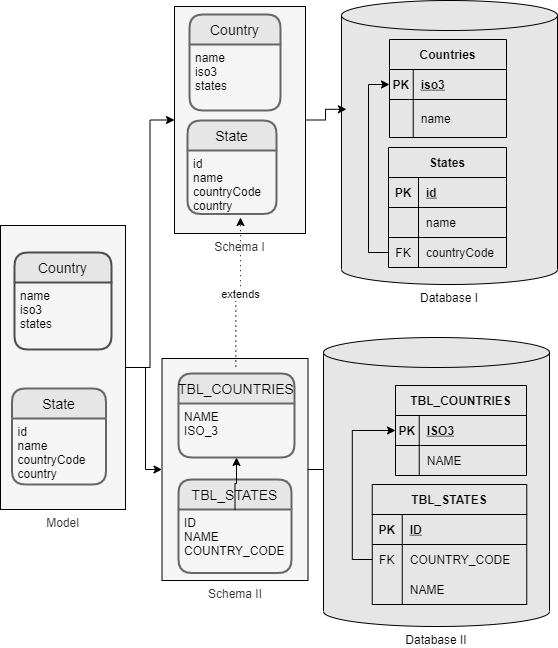

The diagram above was exported from draw.io. Its source (the exported page's mxGraphModel, read from the mxfile embedded in the PNG):
<mxGraphModel dx="1035" dy="605" grid="0" gridSize="10" guides="1" tooltips="1" connect="1" arrows="1" fold="1" page="1" pageScale="1" pageWidth="583" pageHeight="413" background="#ffffff" math="0" shadow="0">
  <root>
    <object label="" id="0">
      <mxCell />
    </object>
    <mxCell id="1" parent="0" />
    <mxCell id="155" style="edgeStyle=orthogonalEdgeStyle;rounded=0;orthogonalLoop=1;jettySize=auto;html=1;entryX=0;entryY=0.5;entryDx=0;entryDy=0;strokeColor=#000000;" parent="1" source="72" target="120" edge="1">
      <mxGeometry relative="1" as="geometry" />
    </mxCell>
    <mxCell id="156" style="edgeStyle=orthogonalEdgeStyle;rounded=0;orthogonalLoop=1;jettySize=auto;html=1;exitX=1;exitY=0.5;exitDx=0;exitDy=0;entryX=0;entryY=0.5;entryDx=0;entryDy=0;strokeColor=#000000;" parent="1" source="72" target="126" edge="1">
      <mxGeometry relative="1" as="geometry" />
    </mxCell>
    <mxCell id="72" value="Model" style="rounded=0;whiteSpace=wrap;html=1;labelBackgroundColor=none;sketch=0;fillColor=#f5f5f5;fontColor=#333333;strokeColor=#000000;labelPosition=center;verticalLabelPosition=bottom;align=center;verticalAlign=top;" parent="1" vertex="1">
      <mxGeometry x="21" y="237" width="125" height="284" as="geometry" />
    </mxCell>
    <mxCell id="89" value="Database I" style="shape=cylinder3;whiteSpace=wrap;html=1;boundedLbl=1;backgroundOutline=1;size=15;fillColor=#E6E6E6;strokeColor=#000000;labelPosition=center;verticalLabelPosition=bottom;align=center;verticalAlign=top;fontColor=#000000;" parent="1" vertex="1">
      <mxGeometry x="362" y="12" width="216" height="284" as="geometry" />
    </mxCell>
    <mxCell id="90" value="Country" style="swimlane;childLayout=stackLayout;horizontal=1;startSize=30;horizontalStack=0;rounded=1;fontSize=14;fontStyle=0;strokeWidth=2;resizeParent=0;resizeLast=1;shadow=0;dashed=0;align=center;fontColor=#000000;fillColor=#E6E6E6;strokeColor=#4D4D4D;" parent="1" vertex="1">
      <mxGeometry x="35" y="264" width="97" height="97" as="geometry" />
    </mxCell>
    <mxCell id="91" value="name&#10;iso3&#10;states" style="align=left;strokeColor=none;fillColor=none;spacingLeft=4;fontSize=12;verticalAlign=top;resizable=0;rotatable=0;part=1;fontColor=#000000;" parent="90" vertex="1">
      <mxGeometry y="30" width="97" height="67" as="geometry" />
    </mxCell>
    <mxCell id="92" value="State" style="swimlane;childLayout=stackLayout;horizontal=1;startSize=30;horizontalStack=0;rounded=1;fontSize=14;fontStyle=0;strokeWidth=2;resizeParent=0;resizeLast=1;shadow=0;dashed=0;align=center;fontColor=#000000;fillColor=#E6E6E6;strokeColor=#666666;" parent="1" vertex="1">
      <mxGeometry x="32.5" y="400" width="94" height="96" as="geometry" />
    </mxCell>
    <mxCell id="93" value="id&#10;name&#10;countryCode&#10;country" style="align=left;strokeColor=none;fillColor=none;spacingLeft=4;fontSize=12;verticalAlign=top;resizable=0;rotatable=0;part=1;fontColor=#000000;" parent="92" vertex="1">
      <mxGeometry y="30" width="94" height="66" as="geometry" />
    </mxCell>
    <object label="Countries" id="94">
      <mxCell style="shape=table;startSize=30;container=1;collapsible=1;childLayout=tableLayout;fixedRows=1;rowLines=0;fontStyle=1;align=center;resizeLast=1;fontColor=#000000;strokeColor=#000000;fillColor=#E6E6E6;" parent="1" vertex="1">
        <mxGeometry x="410" y="51" width="117" height="98" as="geometry" />
      </mxCell>
    </object>
    <mxCell id="95" value="" style="shape=partialRectangle;collapsible=0;dropTarget=0;pointerEvents=0;fillColor=none;top=0;left=0;bottom=1;right=0;points=[[0,0.5],[1,0.5]];portConstraint=eastwest;" parent="94" vertex="1">
      <mxGeometry y="30" width="117" height="30" as="geometry" />
    </mxCell>
    <mxCell id="96" value="PK" style="shape=partialRectangle;connectable=0;fillColor=none;top=0;left=0;bottom=0;right=0;fontStyle=1;overflow=hidden;fontColor=#000000;" parent="95" vertex="1">
      <mxGeometry width="23.75" height="30" as="geometry" />
    </mxCell>
    <mxCell id="97" value="iso3" style="shape=partialRectangle;connectable=0;fillColor=none;top=0;left=0;bottom=0;right=0;align=left;spacingLeft=6;fontStyle=5;overflow=hidden;fontColor=#000000;" parent="95" vertex="1">
      <mxGeometry x="23.75" width="93.25" height="30" as="geometry" />
    </mxCell>
    <mxCell id="98" value="" style="shape=partialRectangle;collapsible=0;dropTarget=0;pointerEvents=0;fillColor=none;top=0;left=0;bottom=0;right=0;points=[[0,0.5],[1,0.5]];portConstraint=eastwest;" parent="94" vertex="1">
      <mxGeometry y="60" width="117" height="38" as="geometry" />
    </mxCell>
    <mxCell id="99" value="" style="shape=partialRectangle;connectable=0;fillColor=none;top=0;left=0;bottom=0;right=0;editable=1;overflow=hidden;" parent="98" vertex="1">
      <mxGeometry width="23.75" height="38" as="geometry" />
    </mxCell>
    <mxCell id="100" value="name" style="shape=partialRectangle;connectable=0;fillColor=none;top=0;left=0;bottom=0;right=0;align=left;spacingLeft=6;overflow=hidden;fontColor=#000000;" parent="98" vertex="1">
      <mxGeometry x="23.75" width="93.25" height="38" as="geometry" />
    </mxCell>
    <mxCell id="118" style="edgeStyle=orthogonalEdgeStyle;rounded=0;orthogonalLoop=1;jettySize=auto;html=1;exitX=0;exitY=0.5;exitDx=0;exitDy=0;entryX=0;entryY=0.5;entryDx=0;entryDy=0;fontColor=#000000;strokeColor=#000000;" parent="1" source="111" target="95" edge="1">
      <mxGeometry relative="1" as="geometry" />
    </mxCell>
    <mxCell id="107" value="States" style="shape=table;startSize=30;container=1;collapsible=1;childLayout=tableLayout;fixedRows=1;rowLines=0;fontStyle=1;align=center;resizeLast=1;fontColor=#000000;strokeColor=#000000;fillColor=#E6E6E6;" parent="1" vertex="1">
      <mxGeometry x="409" y="159" width="118" height="120" as="geometry" />
    </mxCell>
    <mxCell id="108" value="" style="shape=partialRectangle;collapsible=0;dropTarget=0;pointerEvents=0;fillColor=none;top=0;left=0;bottom=1;right=0;points=[[0,0.5],[1,0.5]];portConstraint=eastwest;" parent="107" vertex="1">
      <mxGeometry y="30" width="118" height="30" as="geometry" />
    </mxCell>
    <mxCell id="109" value="PK" style="shape=partialRectangle;connectable=0;fillColor=none;top=0;left=0;bottom=0;right=0;fontStyle=1;overflow=hidden;fontColor=#000000;" parent="108" vertex="1">
      <mxGeometry width="30" height="30" as="geometry" />
    </mxCell>
    <mxCell id="110" value="id" style="shape=partialRectangle;connectable=0;fillColor=none;top=0;left=0;bottom=0;right=0;align=left;spacingLeft=6;fontStyle=5;overflow=hidden;fontColor=#000000;" parent="108" vertex="1">
      <mxGeometry x="30" width="88" height="30" as="geometry" />
    </mxCell>
    <mxCell id="172" value="" style="shape=partialRectangle;collapsible=0;dropTarget=0;pointerEvents=0;fillColor=none;top=0;left=0;bottom=1;right=0;points=[[0,0.5],[1,0.5]];portConstraint=eastwest;" vertex="1" parent="107">
      <mxGeometry y="60" width="118" height="30" as="geometry" />
    </mxCell>
    <mxCell id="173" value="" style="shape=partialRectangle;connectable=0;fillColor=none;top=0;left=0;bottom=0;right=0;fontStyle=1;overflow=hidden;fontColor=#000000;" vertex="1" parent="172">
      <mxGeometry width="30" height="30" as="geometry" />
    </mxCell>
    <mxCell id="174" value="name" style="shape=partialRectangle;connectable=0;fillColor=none;top=0;left=0;bottom=0;right=0;align=left;spacingLeft=6;fontStyle=0;overflow=hidden;fontColor=#000000;" vertex="1" parent="172">
      <mxGeometry x="30" width="88" height="30" as="geometry" />
    </mxCell>
    <mxCell id="111" value="" style="shape=partialRectangle;collapsible=0;dropTarget=0;pointerEvents=0;fillColor=none;top=0;left=0;bottom=0;right=0;points=[[0,0.5],[1,0.5]];portConstraint=eastwest;fontColor=#000000;" parent="107" vertex="1">
      <mxGeometry y="90" width="118" height="30" as="geometry" />
    </mxCell>
    <mxCell id="112" value="FK" style="shape=partialRectangle;connectable=0;fillColor=none;top=0;left=0;bottom=0;right=0;editable=1;overflow=hidden;fontColor=#000000;" parent="111" vertex="1">
      <mxGeometry width="30" height="30" as="geometry" />
    </mxCell>
    <mxCell id="113" value="countryCode" style="shape=partialRectangle;connectable=0;fillColor=none;top=0;left=0;bottom=0;right=0;align=left;spacingLeft=6;overflow=hidden;fontColor=#000000;" parent="111" vertex="1">
      <mxGeometry x="30" width="88" height="30" as="geometry" />
    </mxCell>
    <mxCell id="153" style="edgeStyle=orthogonalEdgeStyle;rounded=0;orthogonalLoop=1;jettySize=auto;html=1;exitX=1;exitY=0.5;exitDx=0;exitDy=0;entryX=0.023;entryY=0.383;entryDx=0;entryDy=0;entryPerimeter=0;labelBackgroundColor=#FFFFFF;fontColor=#000000;strokeColor=#000000;" parent="1" source="120" target="89" edge="1">
      <mxGeometry relative="1" as="geometry" />
    </mxCell>
    <mxCell id="120" value="Schema I" style="rounded=0;whiteSpace=wrap;html=1;labelBackgroundColor=none;sketch=0;fillColor=#f5f5f5;fontColor=#333333;strokeColor=#000000;labelPosition=center;verticalLabelPosition=bottom;align=center;verticalAlign=top;" parent="1" vertex="1">
      <mxGeometry x="195" y="18" width="131" height="227" as="geometry" />
    </mxCell>
    <mxCell id="121" value="Country" style="swimlane;childLayout=stackLayout;horizontal=1;startSize=30;horizontalStack=0;rounded=1;fontSize=14;fontStyle=0;strokeWidth=2;resizeParent=0;resizeLast=1;shadow=0;dashed=0;align=center;fontColor=#000000;fillColor=#E6E6E6;strokeColor=#666666;" parent="1" vertex="1">
      <mxGeometry x="210" y="26" width="91" height="96" as="geometry" />
    </mxCell>
    <mxCell id="122" value="name&#10;iso3&#10;states" style="align=left;strokeColor=none;fillColor=none;spacingLeft=4;fontSize=12;verticalAlign=top;resizable=0;rotatable=0;part=1;fontColor=#000000;" parent="121" vertex="1">
      <mxGeometry y="30" width="91" height="66" as="geometry" />
    </mxCell>
    <mxCell id="123" value="State" style="swimlane;childLayout=stackLayout;horizontal=1;startSize=30;horizontalStack=0;rounded=1;fontSize=14;fontStyle=0;strokeWidth=2;resizeParent=0;resizeLast=1;shadow=0;dashed=0;align=center;fontColor=#000000;fillColor=#E6E6E6;strokeColor=#666666;" parent="1" vertex="1">
      <mxGeometry x="208" y="132" width="89" height="93.5" as="geometry" />
    </mxCell>
    <mxCell id="124" value="id&#10;name&#10;countryCode&#10;country" style="align=left;strokeColor=none;fillColor=none;spacingLeft=4;fontSize=12;verticalAlign=top;resizable=0;rotatable=0;part=1;fontColor=#000000;" parent="123" vertex="1">
      <mxGeometry y="30" width="89" height="63.5" as="geometry" />
    </mxCell>
    <mxCell id="154" style="edgeStyle=orthogonalEdgeStyle;rounded=0;orthogonalLoop=1;jettySize=auto;html=1;entryX=0.011;entryY=0.39;entryDx=0;entryDy=0;entryPerimeter=0;labelBackgroundColor=#FFFFFF;fontColor=#000000;strokeColor=#000000;" parent="1" source="126" target="131" edge="1">
      <mxGeometry relative="1" as="geometry" />
    </mxCell>
    <mxCell id="126" value="Schema II" style="rounded=0;whiteSpace=wrap;html=1;labelBackgroundColor=none;sketch=0;fillColor=#f5f5f5;fontColor=#333333;strokeColor=#000000;labelPosition=center;verticalLabelPosition=bottom;align=center;verticalAlign=top;" parent="1" vertex="1">
      <mxGeometry x="182.5" y="370" width="146" height="222" as="geometry" />
    </mxCell>
    <mxCell id="150" value="extends" style="edgeStyle=orthogonalEdgeStyle;rounded=0;orthogonalLoop=1;jettySize=auto;html=1;dashed=1;dashPattern=1 4;labelBackgroundColor=#FFFFFF;fontColor=#000000;strokeColor=#000000;exitX=0.494;exitY=-0.083;exitDx=0;exitDy=0;exitPerimeter=0;" parent="1" source="127" edge="1">
      <mxGeometry relative="1" as="geometry">
        <mxPoint x="261" y="229" as="targetPoint" />
        <mxPoint x="261" y="322" as="sourcePoint" />
      </mxGeometry>
    </mxCell>
    <mxCell id="127" value="TBL_COUNTRIES" style="swimlane;childLayout=stackLayout;horizontal=1;startSize=30;horizontalStack=0;rounded=1;fontSize=14;fontStyle=0;strokeWidth=2;resizeParent=0;resizeLast=1;shadow=0;dashed=0;align=center;fontColor=#000000;fillColor=#E6E6E6;strokeColor=#666666;" parent="1" vertex="1">
      <mxGeometry x="199" y="385" width="116" height="84" as="geometry" />
    </mxCell>
    <mxCell id="128" value="NAME&#10;ISO_3" style="align=left;strokeColor=none;fillColor=none;spacingLeft=4;fontSize=12;verticalAlign=top;resizable=0;rotatable=0;part=1;fontColor=#000000;" parent="127" vertex="1">
      <mxGeometry y="30" width="116" height="54" as="geometry" />
    </mxCell>
    <mxCell id="129" value="TBL_STATES" style="swimlane;childLayout=stackLayout;horizontal=1;startSize=30;horizontalStack=0;rounded=1;fontSize=14;fontStyle=0;strokeWidth=2;resizeParent=0;resizeLast=1;shadow=0;dashed=0;align=center;fontColor=#000000;fillColor=#E6E6E6;strokeColor=#666666;" parent="1" vertex="1">
      <mxGeometry x="199" y="491" width="113" height="93.5" as="geometry" />
    </mxCell>
    <mxCell id="130" value="ID&#10;NAME&#10;COUNTRY_CODE" style="align=left;strokeColor=none;fillColor=none;spacingLeft=4;fontSize=12;verticalAlign=top;resizable=0;rotatable=0;part=1;fontColor=#000000;" parent="129" vertex="1">
      <mxGeometry y="30" width="113" height="63.5" as="geometry" />
    </mxCell>
    <mxCell id="131" value="Database II" style="shape=cylinder3;whiteSpace=wrap;html=1;boundedLbl=1;backgroundOutline=1;size=15;fillColor=#E6E6E6;strokeColor=#000000;labelPosition=center;verticalLabelPosition=bottom;align=center;verticalAlign=top;fontColor=#000000;" parent="1" vertex="1">
      <mxGeometry x="344" y="349" width="226" height="289" as="geometry" />
    </mxCell>
    <object label="TBL_COUNTRIES" id="132">
      <mxCell style="shape=table;startSize=30;container=1;collapsible=1;childLayout=tableLayout;fixedRows=1;rowLines=0;fontStyle=1;align=center;resizeLast=1;fontColor=#000000;strokeColor=#000000;fillColor=#E6E6E6;" parent="1" vertex="1">
        <mxGeometry x="416" y="397" width="131" height="90" as="geometry" />
      </mxCell>
    </object>
    <mxCell id="133" value="" style="shape=partialRectangle;collapsible=0;dropTarget=0;pointerEvents=0;fillColor=none;top=0;left=0;bottom=1;right=0;points=[[0,0.5],[1,0.5]];portConstraint=eastwest;" parent="132" vertex="1">
      <mxGeometry y="30" width="131" height="30" as="geometry" />
    </mxCell>
    <mxCell id="134" value="PK" style="shape=partialRectangle;connectable=0;fillColor=none;top=0;left=0;bottom=0;right=0;fontStyle=1;overflow=hidden;fontColor=#000000;" parent="133" vertex="1">
      <mxGeometry width="23.75" height="30" as="geometry" />
    </mxCell>
    <mxCell id="135" value="ISO3" style="shape=partialRectangle;connectable=0;fillColor=none;top=0;left=0;bottom=0;right=0;align=left;spacingLeft=6;fontStyle=5;overflow=hidden;fontColor=#000000;" parent="133" vertex="1">
      <mxGeometry x="23.75" width="107.25" height="30" as="geometry" />
    </mxCell>
    <mxCell id="136" value="" style="shape=partialRectangle;collapsible=0;dropTarget=0;pointerEvents=0;fillColor=none;top=0;left=0;bottom=0;right=0;points=[[0,0.5],[1,0.5]];portConstraint=eastwest;" parent="132" vertex="1">
      <mxGeometry y="60" width="131" height="30" as="geometry" />
    </mxCell>
    <mxCell id="137" value="" style="shape=partialRectangle;connectable=0;fillColor=none;top=0;left=0;bottom=0;right=0;editable=1;overflow=hidden;" parent="136" vertex="1">
      <mxGeometry width="23.75" height="30" as="geometry" />
    </mxCell>
    <mxCell id="138" value="NAME" style="shape=partialRectangle;connectable=0;fillColor=none;top=0;left=0;bottom=0;right=0;align=left;spacingLeft=6;overflow=hidden;fontColor=#000000;" parent="136" vertex="1">
      <mxGeometry x="23.75" width="107.25" height="30" as="geometry" />
    </mxCell>
    <mxCell id="139" style="edgeStyle=orthogonalEdgeStyle;rounded=0;orthogonalLoop=1;jettySize=auto;html=1;exitX=0;exitY=0.5;exitDx=0;exitDy=0;entryX=0;entryY=0.5;entryDx=0;entryDy=0;fontColor=#000000;strokeColor=#000000;" parent="1" source="144" target="133" edge="1">
      <mxGeometry relative="1" as="geometry">
        <mxPoint x="416" y="502" as="targetPoint" />
      </mxGeometry>
    </mxCell>
    <mxCell id="140" value="TBL_STATES" style="shape=table;startSize=30;container=1;collapsible=1;childLayout=tableLayout;fixedRows=1;rowLines=0;fontStyle=1;align=center;resizeLast=1;fontColor=#000000;strokeColor=#000000;fillColor=#E6E6E6;" parent="1" vertex="1">
      <mxGeometry x="392.75" y="496" width="154.5" height="120" as="geometry" />
    </mxCell>
    <mxCell id="141" value="" style="shape=partialRectangle;collapsible=0;dropTarget=0;pointerEvents=0;fillColor=none;top=0;left=0;bottom=1;right=0;points=[[0,0.5],[1,0.5]];portConstraint=eastwest;" parent="140" vertex="1">
      <mxGeometry y="30" width="154.5" height="30" as="geometry" />
    </mxCell>
    <mxCell id="142" value="PK" style="shape=partialRectangle;connectable=0;fillColor=none;top=0;left=0;bottom=0;right=0;fontStyle=1;overflow=hidden;fontColor=#000000;" parent="141" vertex="1">
      <mxGeometry width="30" height="30" as="geometry" />
    </mxCell>
    <mxCell id="143" value="ID" style="shape=partialRectangle;connectable=0;fillColor=none;top=0;left=0;bottom=0;right=0;align=left;spacingLeft=6;fontStyle=5;overflow=hidden;fontColor=#000000;" parent="141" vertex="1">
      <mxGeometry x="30" width="124.5" height="30" as="geometry" />
    </mxCell>
    <mxCell id="144" value="" style="shape=partialRectangle;collapsible=0;dropTarget=0;pointerEvents=0;fillColor=none;top=0;left=0;bottom=0;right=0;points=[[0,0.5],[1,0.5]];portConstraint=eastwest;fontColor=#000000;" parent="140" vertex="1">
      <mxGeometry y="60" width="154.5" height="30" as="geometry" />
    </mxCell>
    <mxCell id="145" value="FK" style="shape=partialRectangle;connectable=0;fillColor=none;top=0;left=0;bottom=0;right=0;editable=1;overflow=hidden;fontColor=#000000;" parent="144" vertex="1">
      <mxGeometry width="30" height="30" as="geometry" />
    </mxCell>
    <mxCell id="146" value="COUNTRY_CODE" style="shape=partialRectangle;connectable=0;fillColor=none;top=0;left=0;bottom=0;right=0;align=left;spacingLeft=6;overflow=hidden;fontColor=#000000;" parent="144" vertex="1">
      <mxGeometry x="30" width="124.5" height="30" as="geometry" />
    </mxCell>
    <mxCell id="147" value="" style="shape=partialRectangle;collapsible=0;dropTarget=0;pointerEvents=0;fillColor=none;top=0;left=0;bottom=0;right=0;points=[[0,0.5],[1,0.5]];portConstraint=eastwest;" parent="140" vertex="1">
      <mxGeometry y="90" width="154.5" height="30" as="geometry" />
    </mxCell>
    <mxCell id="148" value="" style="shape=partialRectangle;connectable=0;fillColor=none;top=0;left=0;bottom=0;right=0;editable=1;overflow=hidden;" parent="147" vertex="1">
      <mxGeometry width="30" height="30" as="geometry" />
    </mxCell>
    <mxCell id="149" value="NAME" style="shape=partialRectangle;connectable=0;fillColor=none;top=0;left=0;bottom=0;right=0;align=left;spacingLeft=6;overflow=hidden;fontColor=#000000;" parent="147" vertex="1">
      <mxGeometry x="30" width="124.5" height="30" as="geometry" />
    </mxCell>
    <mxCell id="157" value="" style="edgeStyle=orthogonalEdgeStyle;rounded=0;orthogonalLoop=1;jettySize=auto;html=1;" edge="1" parent="1" source="130" target="128">
      <mxGeometry relative="1" as="geometry" />
    </mxCell>
  </root>
</mxGraphModel>